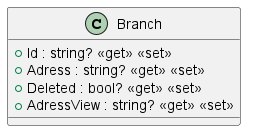

The diagram above was rendered by PlantUML. Its source (embedded in the PNG):
@startuml
class Branch {
    + Id : string? <<get>> <<set>>
    + Adress : string? <<get>> <<set>>
    + Deleted : bool? <<get>> <<set>>
    + AdressView : string? <<get>> <<set>>
}
@enduml